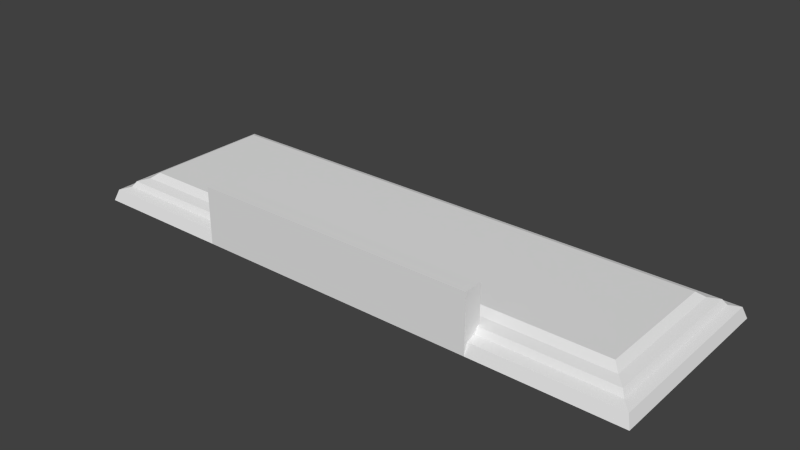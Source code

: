 # Source: Plynth.blend  (saved by Blender 2.76.0; exported with 4.5.12 LTS)
import bpy
from mathutils import Matrix  # noqa: F401  (used for matrix-valued properties, if any)

bpy.ops.wm.read_factory_settings(use_empty=True)
scene = bpy.context.scene
scene.name = 'Scene'

# ---- collections
col_collection_1 = bpy.data.collections.new('Collection 1'); scene.collection.children.link(col_collection_1)

# ---- world
world_world = bpy.data.worlds.new('World'); scene.world = world_world
world_world.color = (0.05088, 0.05088, 0.05088)
world_world.use_sun_shadow = False
world_world.sun_shadow_jitter_overblur = 0.0
world_world.cycles.sampling_method = 'MANUAL'
world_world.cycles.sample_map_resolution = 256

# ---- meshes
me_cube_002 = bpy.data.meshes.new('Cube.002')
me_cube_002.from_pydata([(-2.96, -0.96, 0.116), (-2.96, 0.96, 0.116), (2.96, -0.96, 0.116), (2.96, 0.96, 0.116), (-2.864, -0.864, 0.145), (-2.864, 0.864, 0.145), (2.864, -0.864, 0.145), (2.864, 0.864, 0.145), (-2.827, -0.8269, 0.203), (-2.827, 0.8269, 0.203), (2.827, -0.8269, 0.203), (2.827, 0.8269, 0.203), (-2.728, -0.7276, 0.232), (-2.728, 0.7276, 0.232), (2.728, -0.7276, 0.232), (2.728, 0.7276, 0.232), (-2.655, -0.6549, 0.29), (-2.655, 0.6549, 0.29), (2.655, -0.6549, 0.29), (2.655, 0.6549, 0.29)], [], [(0, 2, 6, 4), (3, 1, 5, 7), (2, 3, 7, 6), (1, 0, 4, 5), (11, 9, 13, 15), (10, 11, 15, 14), (9, 8, 12, 13), (8, 10, 14, 12), (18, 19, 17, 16)])
_uv = me_cube_002.uv_layers.new(name='UVMap')
_uv.uv.foreach_set('vector', [1.696e-07, 0.9867, 0.0, 0.0, 0.01707, 0.016, 0.01707, 0.9707, 0.3415, 0.0, 0.3415, 0.9867, 0.3244, 0.9707, 0.3244, 0.016, 0.0, 0.0, 0.3415, 0.0, 0.3244, 0.016, 0.01707, 0.016, 0.3415, 0.9867, 1.696e-07, 0.9867, 0.01707, 0.9707, 0.3244, 0.9707, 0.6356, 0.0, 0.6356, 0.9423, 0.6179, 0.9257, 0.6179, 0.01654, 0.3415, 0.0, 0.6356, 0.0, 0.6179, 0.01654, 0.3591, 0.01654, 0.6356, 0.9423, 0.3415, 0.9423, 0.3591, 0.9257, 0.6179, 0.9257, 0.3415, 0.9423, 0.3415, 0.0, 0.3591, 0.01654, 0.3591, 0.9257, 0.6356, 0.0, 0.8685, 0.0, 0.8685, 0.885, 0.6356, 0.885])
me_cube_002.use_remesh_preserve_volume = False
me_cube_002.use_remesh_preserve_attributes = False
me_cube_002.use_mirror_vertex_groups = False
me_cube_002.update()
me_cube_001 = bpy.data.meshes.new('Cube.001')
me_cube_001.from_pydata([(-1.5, -1.0, 0.0), (-1.5, -1.0, 0.6), (-1.5, -0.8, 0.0), (-1.5, -0.8, 0.6), (1.5, -1.0, 0.0), (1.5, -1.0, 0.6), (1.5, -0.8, 0.0), (1.5, -0.8, 0.6)], [], [(1, 3, 2, 0), (3, 7, 6, 2), (7, 5, 4, 6), (5, 1, 0, 4), (5, 7, 3, 1)])
_uv = me_cube_001.uv_layers.new(name='UVMap')
_uv.uv.foreach_set('vector', [0.85, 0.8, 0.85, 1.0, 0.7, 1.0, 0.7, 0.8, -8.941e-08, 4.768e-07, 1.0, 0.0, 1.0, 0.3, -2.98e-08, 0.3, 0.85, 1.0, 0.85, 0.8, 1.0, 0.8, 1.0, 1.0, 1.0, 0.6, 0.0, 0.6, -2.98e-08, 0.3, 1.0, 0.3, 1.0, 0.6, 1.0, 0.8, 1.192e-07, 0.8, 5.96e-08, 0.6])
me_cube_001.use_remesh_preserve_volume = False
me_cube_001.use_remesh_preserve_attributes = False
me_cube_001.use_mirror_vertex_groups = False
me_cube_001.update()
me_cube = bpy.data.meshes.new('Cube')
me_cube.from_pydata([(-3.0, -1.0, 0.0), (-2.96, -0.96, 0.116), (-3.0, 1.0, 0.0), (-2.96, 0.96, 0.116), (3.0, -1.0, 0.0), (2.96, -0.96, 0.116), (3.0, 1.0, 0.0), (2.96, 0.96, 0.116), (-2.864, -0.864, 0.145), (-2.864, 0.864, 0.145), (2.864, -0.864, 0.145), (2.864, 0.864, 0.145), (-2.827, -0.8269, 0.203), (-2.827, 0.8269, 0.203), (2.827, -0.8269, 0.203), (2.827, 0.8269, 0.203), (-2.728, -0.7276, 0.232), (-2.728, 0.7276, 0.232), (2.728, -0.7276, 0.232), (2.728, 0.7276, 0.232), (-2.655, -0.6549, 0.29), (-2.655, 0.6549, 0.29), (2.655, -0.6549, 0.29), (2.655, 0.6549, 0.29)], [], [(1, 3, 2, 0), (3, 7, 6, 2), (7, 5, 4, 6), (5, 1, 0, 4), (8, 10, 14, 12), (11, 9, 13, 15), (10, 11, 15, 14), (9, 8, 12, 13), (18, 19, 23, 22), (17, 16, 20, 21), (16, 18, 22, 20), (19, 17, 21, 23)])
_uv = me_cube.uv_layers.new(name='UVMap')
_uv.uv.foreach_set('vector', [0.9667, 0.66, 0.9667, 0.34, 0.9878, 0.3333, 0.9878, 0.6667, 0.8685, 0.9933, 0.8685, 0.006667, 0.8895, 0.0, 0.8895, 1.0, 0.9667, 0.3267, 0.9667, 0.006667, 0.9878, 0.0, 0.9878, 0.3333, 0.8895, 0.9933, 0.8895, 0.006667, 0.9106, 0.0, 0.9106, 1.0, 0.9667, 0.0, 0.9667, 0.9547, 0.9545, 0.9485, 0.9545, 0.006191, 0.9545, 0.0, 0.9545, 0.9547, 0.9422, 0.9485, 0.9422, 0.006191, 1.0, 0.0, 1.0, 0.288, 0.9878, 0.2818, 0.9878, 0.006191, 1.0, 0.288, 1.0, 0.576, 0.9878, 0.5698, 0.9878, 0.2942, 0.9983, 0.6667, 0.9983, 0.9092, 0.9825, 0.8971, 0.9825, 0.6788, 0.9825, 0.6667, 0.9825, 0.9092, 0.9667, 0.8971, 0.9667, 0.6788, 0.9422, 0.0, 0.9422, 0.9092, 0.9264, 0.8971, 0.9264, 0.01213, 0.9264, 0.0, 0.9264, 0.9092, 0.9106, 0.8971, 0.9106, 0.01213])
me_cube.use_remesh_preserve_volume = False
me_cube.use_remesh_preserve_attributes = False
me_cube.use_mirror_vertex_groups = False
me_cube.update()

# ---- objects
ob_cube_002 = bpy.data.objects.new('Cube.002', me_cube_002)
ob_cube_001 = bpy.data.objects.new('Cube.001', me_cube_001)
ob_cube = bpy.data.objects.new('Cube', me_cube)

# ---- transforms, parenting, visibility, modifiers, constraints
ob_cube_002.location = (0.0, 0.0, 0.0)
ob_cube_002.lineart.crease_threshold = 0.0
ob_cube_001.location = (0.0, 0.0, 0.0)
ob_cube_001.lineart.crease_threshold = 0.0
ob_cube.location = (0.0, 0.0, 0.0)
ob_cube.lineart.crease_threshold = 0.0

# ---- collection membership
col_collection_1.objects.link(ob_cube_002)
col_collection_1.objects.link(ob_cube_001)
col_collection_1.objects.link(ob_cube)

# ---- scene / render settings (as saved in the file)
scene.frame_start = 1; scene.frame_end = 250; scene.frame_set(1)
scene.render.engine = 'BLENDER_EEVEE_NEXT'
scene.render.resolution_percentage = 50
scene.render.dither_intensity = 0.0
scene.cycles.use_denoising = False
scene.cycles.samples = 10
scene.cycles.sampling_pattern = 'TABULATED_SOBOL'
scene.cycles.light_sampling_threshold = 0.0
scene.cycles.use_adaptive_sampling = False
scene.cycles.use_light_tree = False
scene.cycles.blur_glossy = 0.0
scene.cycles.pixel_filter_type = 'GAUSSIAN'
scene.cycles.sample_clamp_indirect = 0.0
scene.view_settings.view_transform = 'Standard'
bpy.context.view_layer.update()

# ---- added for rendering (the .blend has no active camera and no usable light): camera, sun
cam_auto = bpy.data.cameras.new('AutoCamera')
cam_auto.lens = 50.0
cam_auto.sensor_width = 36.0
cam_auto.clip_end = 1000.0
ob_auto_camera = bpy.data.objects.new('AutoCamera', cam_auto)
scene.collection.objects.link(ob_auto_camera)
ob_auto_camera.location = (5.87791, -7.05349, 5.00233)
ob_auto_camera.rotation_euler = (1.09748, -7.21219e-08, 0.694738)
scene.camera = ob_auto_camera
light_auto_sun = bpy.data.lights.new('AutoSun', 'SUN')
light_auto_sun.energy = 3.0
light_auto_sun.angle = 0.0523599
ob_auto_sun = bpy.data.objects.new('AutoSun', light_auto_sun)
scene.collection.objects.link(ob_auto_sun)
ob_auto_sun.rotation_euler = (0.872665, 0.174533, 0.523599)
bpy.context.view_layer.update()
